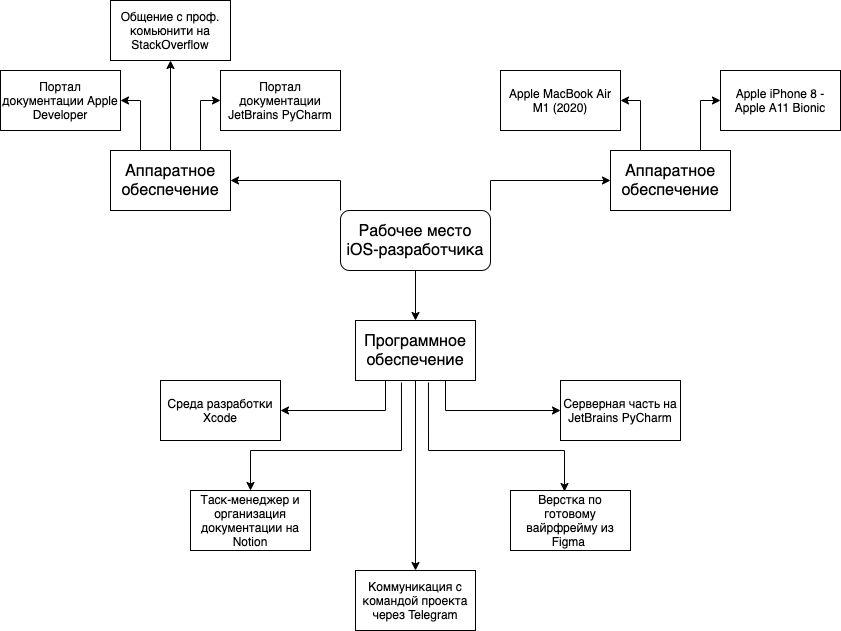

The diagram above was exported from draw.io. Its source (the exported page's mxGraphModel, read from the mxfile embedded in the PNG):
<mxGraphModel dx="1773" dy="695" grid="1" gridSize="10" guides="1" tooltips="1" connect="1" arrows="1" fold="1" page="1" pageScale="1" pageWidth="827" pageHeight="1169" math="0" shadow="0">
  <root>
    <mxCell id="0" />
    <mxCell id="1" parent="0" />
    <mxCell id="eOC_jgXxHGYoH9YURDW--2" style="edgeStyle=orthogonalEdgeStyle;rounded=0;orthogonalLoop=1;jettySize=auto;html=1;exitX=1;exitY=0;exitDx=0;exitDy=0;fontSize=16;jumpStyle=none;" edge="1" parent="1" source="eOC_jgXxHGYoH9YURDW--1" target="eOC_jgXxHGYoH9YURDW--3">
      <mxGeometry relative="1" as="geometry">
        <mxPoint x="580" y="220" as="targetPoint" />
      </mxGeometry>
    </mxCell>
    <mxCell id="eOC_jgXxHGYoH9YURDW--19" style="edgeStyle=orthogonalEdgeStyle;rounded=0;jumpStyle=none;orthogonalLoop=1;jettySize=auto;html=1;exitX=0.5;exitY=1;exitDx=0;exitDy=0;fontSize=12;" edge="1" parent="1" source="eOC_jgXxHGYoH9YURDW--1" target="eOC_jgXxHGYoH9YURDW--10">
      <mxGeometry relative="1" as="geometry" />
    </mxCell>
    <mxCell id="eOC_jgXxHGYoH9YURDW--29" style="edgeStyle=orthogonalEdgeStyle;rounded=0;jumpStyle=none;orthogonalLoop=1;jettySize=auto;html=1;exitX=0;exitY=0;exitDx=0;exitDy=0;entryX=1;entryY=0.5;entryDx=0;entryDy=0;fontSize=12;" edge="1" parent="1" source="eOC_jgXxHGYoH9YURDW--1" target="eOC_jgXxHGYoH9YURDW--24">
      <mxGeometry relative="1" as="geometry" />
    </mxCell>
    <mxCell id="eOC_jgXxHGYoH9YURDW--1" value="Рабочее место iOS-разработчика" style="rounded=1;whiteSpace=wrap;html=1;fontSize=16;" vertex="1" parent="1">
      <mxGeometry x="320" y="320" width="150" height="60" as="geometry" />
    </mxCell>
    <mxCell id="eOC_jgXxHGYoH9YURDW--5" style="edgeStyle=orthogonalEdgeStyle;rounded=0;jumpStyle=none;orthogonalLoop=1;jettySize=auto;html=1;exitX=0.25;exitY=0;exitDx=0;exitDy=0;entryX=1;entryY=0.5;entryDx=0;entryDy=0;fontSize=16;" edge="1" parent="1" source="eOC_jgXxHGYoH9YURDW--3" target="eOC_jgXxHGYoH9YURDW--4">
      <mxGeometry relative="1" as="geometry" />
    </mxCell>
    <mxCell id="eOC_jgXxHGYoH9YURDW--7" style="edgeStyle=orthogonalEdgeStyle;rounded=0;jumpStyle=none;orthogonalLoop=1;jettySize=auto;html=1;exitX=0.75;exitY=0;exitDx=0;exitDy=0;fontSize=16;entryX=0;entryY=0.5;entryDx=0;entryDy=0;" edge="1" parent="1" source="eOC_jgXxHGYoH9YURDW--3" target="eOC_jgXxHGYoH9YURDW--6">
      <mxGeometry relative="1" as="geometry" />
    </mxCell>
    <mxCell id="eOC_jgXxHGYoH9YURDW--3" value="Аппаратное обеспечение" style="rounded=0;whiteSpace=wrap;html=1;fontSize=16;" vertex="1" parent="1">
      <mxGeometry x="590" y="260" width="120" height="60" as="geometry" />
    </mxCell>
    <mxCell id="eOC_jgXxHGYoH9YURDW--4" value="Apple MacBook Air M1 (2020)" style="rounded=0;whiteSpace=wrap;html=1;fontSize=12;" vertex="1" parent="1">
      <mxGeometry x="480" y="180" width="120" height="60" as="geometry" />
    </mxCell>
    <mxCell id="eOC_jgXxHGYoH9YURDW--6" value="Apple iPhone 8 - Apple A11 Bionic" style="rounded=0;whiteSpace=wrap;html=1;fontSize=12;" vertex="1" parent="1">
      <mxGeometry x="700" y="180" width="120" height="60" as="geometry" />
    </mxCell>
    <mxCell id="eOC_jgXxHGYoH9YURDW--8" style="edgeStyle=orthogonalEdgeStyle;rounded=0;jumpStyle=none;orthogonalLoop=1;jettySize=auto;html=1;exitX=0.25;exitY=1;exitDx=0;exitDy=0;entryX=1;entryY=0.5;entryDx=0;entryDy=0;fontSize=16;" edge="1" parent="1" source="eOC_jgXxHGYoH9YURDW--10" target="eOC_jgXxHGYoH9YURDW--11">
      <mxGeometry relative="1" as="geometry" />
    </mxCell>
    <mxCell id="eOC_jgXxHGYoH9YURDW--9" style="edgeStyle=orthogonalEdgeStyle;rounded=0;jumpStyle=none;orthogonalLoop=1;jettySize=auto;html=1;exitX=0.75;exitY=1;exitDx=0;exitDy=0;fontSize=16;entryX=0;entryY=0.5;entryDx=0;entryDy=0;" edge="1" parent="1" source="eOC_jgXxHGYoH9YURDW--10" target="eOC_jgXxHGYoH9YURDW--12">
      <mxGeometry relative="1" as="geometry" />
    </mxCell>
    <mxCell id="eOC_jgXxHGYoH9YURDW--16" style="edgeStyle=orthogonalEdgeStyle;rounded=0;jumpStyle=none;orthogonalLoop=1;jettySize=auto;html=1;entryX=0.5;entryY=0;entryDx=0;entryDy=0;fontSize=12;exitX=0.383;exitY=1.033;exitDx=0;exitDy=0;exitPerimeter=0;" edge="1" parent="1" source="eOC_jgXxHGYoH9YURDW--10" target="eOC_jgXxHGYoH9YURDW--13">
      <mxGeometry relative="1" as="geometry">
        <Array as="points">
          <mxPoint x="381" y="560" />
          <mxPoint x="230" y="560" />
        </Array>
      </mxGeometry>
    </mxCell>
    <mxCell id="eOC_jgXxHGYoH9YURDW--17" style="edgeStyle=orthogonalEdgeStyle;rounded=0;jumpStyle=none;orthogonalLoop=1;jettySize=auto;html=1;entryX=0.45;entryY=0.017;entryDx=0;entryDy=0;entryPerimeter=0;fontSize=12;exitX=0.608;exitY=1.033;exitDx=0;exitDy=0;exitPerimeter=0;" edge="1" parent="1" source="eOC_jgXxHGYoH9YURDW--10" target="eOC_jgXxHGYoH9YURDW--14">
      <mxGeometry relative="1" as="geometry">
        <mxPoint x="395" y="520" as="sourcePoint" />
        <Array as="points">
          <mxPoint x="408" y="560" />
          <mxPoint x="544" y="560" />
        </Array>
      </mxGeometry>
    </mxCell>
    <mxCell id="eOC_jgXxHGYoH9YURDW--18" style="edgeStyle=orthogonalEdgeStyle;rounded=0;jumpStyle=none;orthogonalLoop=1;jettySize=auto;html=1;exitX=0.5;exitY=1;exitDx=0;exitDy=0;fontSize=12;" edge="1" parent="1" source="eOC_jgXxHGYoH9YURDW--10" target="eOC_jgXxHGYoH9YURDW--15">
      <mxGeometry relative="1" as="geometry" />
    </mxCell>
    <mxCell id="eOC_jgXxHGYoH9YURDW--10" value="Программное обеспечение" style="rounded=0;whiteSpace=wrap;html=1;fontSize=16;" vertex="1" parent="1">
      <mxGeometry x="335" y="430" width="120" height="60" as="geometry" />
    </mxCell>
    <mxCell id="eOC_jgXxHGYoH9YURDW--11" value="Среда разработки Xcode" style="rounded=0;whiteSpace=wrap;html=1;fontSize=12;" vertex="1" parent="1">
      <mxGeometry x="140" y="490" width="120" height="60" as="geometry" />
    </mxCell>
    <mxCell id="eOC_jgXxHGYoH9YURDW--12" value="Серверная часть на JetBrains PyCharm" style="rounded=0;whiteSpace=wrap;html=1;fontSize=12;" vertex="1" parent="1">
      <mxGeometry x="540" y="490" width="120" height="60" as="geometry" />
    </mxCell>
    <mxCell id="eOC_jgXxHGYoH9YURDW--13" value="Таск-менеджер и организация документации на Notion" style="rounded=0;whiteSpace=wrap;html=1;fontSize=12;" vertex="1" parent="1">
      <mxGeometry x="170" y="600" width="120" height="60" as="geometry" />
    </mxCell>
    <mxCell id="eOC_jgXxHGYoH9YURDW--14" value="Верстка по готовому вайрфрейму из Figma&amp;nbsp;" style="rounded=0;whiteSpace=wrap;html=1;fontSize=12;" vertex="1" parent="1">
      <mxGeometry x="490" y="600" width="120" height="60" as="geometry" />
    </mxCell>
    <mxCell id="eOC_jgXxHGYoH9YURDW--15" value="Коммуникация с командой проекта через Telegram" style="rounded=0;whiteSpace=wrap;html=1;fontSize=12;" vertex="1" parent="1">
      <mxGeometry x="335" y="680" width="120" height="60" as="geometry" />
    </mxCell>
    <mxCell id="eOC_jgXxHGYoH9YURDW--22" style="edgeStyle=orthogonalEdgeStyle;rounded=0;jumpStyle=none;orthogonalLoop=1;jettySize=auto;html=1;exitX=0.25;exitY=0;exitDx=0;exitDy=0;entryX=1;entryY=0.5;entryDx=0;entryDy=0;fontSize=16;" edge="1" parent="1" source="eOC_jgXxHGYoH9YURDW--24" target="eOC_jgXxHGYoH9YURDW--25">
      <mxGeometry relative="1" as="geometry" />
    </mxCell>
    <mxCell id="eOC_jgXxHGYoH9YURDW--23" style="edgeStyle=orthogonalEdgeStyle;rounded=0;jumpStyle=none;orthogonalLoop=1;jettySize=auto;html=1;exitX=0.75;exitY=0;exitDx=0;exitDy=0;fontSize=16;entryX=0;entryY=0.5;entryDx=0;entryDy=0;" edge="1" parent="1" source="eOC_jgXxHGYoH9YURDW--24" target="eOC_jgXxHGYoH9YURDW--26">
      <mxGeometry relative="1" as="geometry" />
    </mxCell>
    <mxCell id="eOC_jgXxHGYoH9YURDW--28" style="edgeStyle=orthogonalEdgeStyle;rounded=0;jumpStyle=none;orthogonalLoop=1;jettySize=auto;html=1;exitX=0.5;exitY=0;exitDx=0;exitDy=0;fontSize=12;" edge="1" parent="1" source="eOC_jgXxHGYoH9YURDW--24" target="eOC_jgXxHGYoH9YURDW--27">
      <mxGeometry relative="1" as="geometry" />
    </mxCell>
    <mxCell id="eOC_jgXxHGYoH9YURDW--24" value="Аппаратное обеспечение" style="rounded=0;whiteSpace=wrap;html=1;fontSize=16;" vertex="1" parent="1">
      <mxGeometry x="90" y="260" width="120" height="60" as="geometry" />
    </mxCell>
    <mxCell id="eOC_jgXxHGYoH9YURDW--25" value="Портал документации Apple Developer" style="rounded=0;whiteSpace=wrap;html=1;fontSize=12;" vertex="1" parent="1">
      <mxGeometry x="-20" y="180" width="120" height="60" as="geometry" />
    </mxCell>
    <mxCell id="eOC_jgXxHGYoH9YURDW--26" value="Портал документации JetBrains PyCharm" style="rounded=0;whiteSpace=wrap;html=1;fontSize=12;" vertex="1" parent="1">
      <mxGeometry x="200" y="180" width="120" height="60" as="geometry" />
    </mxCell>
    <mxCell id="eOC_jgXxHGYoH9YURDW--27" value="Общение с проф. комьюнити на StackOverflow" style="rounded=0;whiteSpace=wrap;html=1;fontSize=12;" vertex="1" parent="1">
      <mxGeometry x="90" y="110" width="120" height="60" as="geometry" />
    </mxCell>
  </root>
</mxGraphModel>